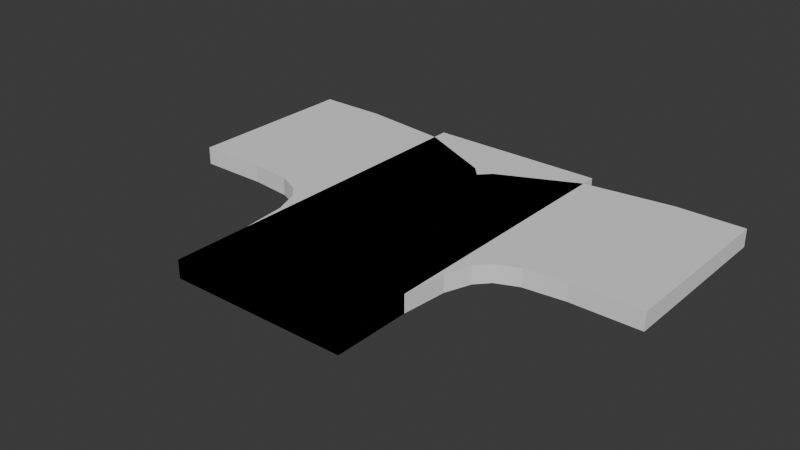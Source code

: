 # Source: COURSE_Carve.blend  (saved by Blender 4.2.66; exported with 4.5.12 LTS)
import bpy
from mathutils import Matrix  # noqa: F401  (used for matrix-valued properties, if any)

bpy.ops.wm.read_factory_settings(use_empty=True)
scene = bpy.context.scene
scene.name = 'Scene'

# ---- collections
col_collection = bpy.data.collections.new('Collection'); scene.collection.children.link(col_collection)

# ---- world
world_world = bpy.data.worlds.new('World'); scene.world = world_world
world_world.use_nodes = True; world_world.node_tree.nodes.clear()
_N = world_world.node_tree.nodes; _L = world_world.node_tree.links
n0 = _N.new('ShaderNodeOutputWorld'); n0.name = 'World Output'; n0.location = (300, 300)
n1 = _N.new('ShaderNodeBackground'); n1.name = 'Background'; n1.location = (10, 300)
n1.inputs[0].default_value = (0.05088, 0.05088, 0.05088, 1.0)
_L.new(n1.outputs[0], n0.inputs[0])
n0.is_active_output = True
world_world.color = (0.05088, 0.05088, 0.05088)
world_world.sun_shadow_jitter_overblur = 0.0

# ---- meshes
me_x = bpy.data.meshes.new('立方体')
me_x.from_pydata([(-2.5, -5.0, -0.25), (-2.5, -5.0, 0.25), (-2.5, 5.0, -0.25), (-2.5, 5.0, 0.25), (2.5, -5.0, -0.25), (2.5, -5.0, 0.25), (2.5, 5.0, -0.25), (2.5, 5.0, 0.25)], [], [(0, 1, 3, 2), (2, 3, 7, 6), (6, 7, 5, 4), (4, 5, 1, 0), (2, 6, 4, 0), (7, 3, 1, 5)])
_uv = me_x.uv_layers.new(name='UVマップ')
_uv.uv.foreach_set('vector', [0.375, 0.0, 0.625, 0.0, 0.625, 0.25, 0.375, 0.25, 0.375, 0.25, 0.625, 0.25, 0.625, 0.5, 0.375, 0.5, 0.375, 0.5, 0.625, 0.5, 0.625, 0.75, 0.375, 0.75, 0.375, 0.75, 0.625, 0.75, 0.625, 1.0, 0.375, 1.0, 0.125, 0.5, 0.375, 0.5, 0.375, 0.75, 0.125, 0.75, 0.625, 0.5, 0.875, 0.5, 0.875, 0.75, 0.625, 0.75])
me_x.update()
me_001 = bpy.data.meshes.new('立方体.001')
me_001.from_pydata([(-2.5, -5.0, -0.25), (-2.5, -5.0, 0.25), (-2.5, -2.849, -0.25), (-2.5, -2.849, 0.25), (2.5, -5.0, -0.25), (2.5, -5.0, 0.25), (2.5, -2.849, -0.25), (2.5, -2.849, 0.25), (-4.985, -0.128, -0.25), (-4.985, -0.128, 0.25), (-4.985, 4.872, -0.25), (-4.985, 4.872, 0.25), (-3.827, -0.2508, -0.25), (-3.215, -0.5109, -0.25), (-2.882, -0.8733, -0.25), (-2.619, -1.589, -0.25), (2.238, -0.3982, -0.25), (1.341, 1.804, -0.25), (-0.2943, 3.548, -0.25), (-2.482, 4.565, -0.25), (2.238, -0.3982, 0.25), (1.341, 1.804, 0.25), (-0.2943, 3.548, 0.25), (-2.482, 4.565, 0.25), (-2.619, -1.589, 0.25), (-2.882, -0.8733, 0.25), (-3.215, -0.5109, 0.25), (-3.827, -0.2508, 0.25), (-6.924, -0.128, 0.25), (-6.924, -0.128, -0.25), (-6.924, 4.872, -0.25), (-6.924, 4.872, 0.25)], [], [(0, 1, 3, 2), (8, 10, 19, 12), (6, 7, 5, 4), (4, 5, 1, 0), (2, 6, 4, 0), (7, 3, 1, 5), (9, 11, 31, 28), (10, 11, 23, 19), (11, 9, 27, 23), (9, 8, 12, 27), (12, 19, 18, 13), (13, 18, 17, 14), (14, 17, 16, 15), (15, 16, 6, 2), (19, 23, 22, 18), (18, 22, 21, 17), (17, 21, 20, 16), (16, 20, 7, 6), (23, 27, 26, 22), (22, 26, 25, 21), (21, 25, 24, 20), (20, 24, 3, 7), (27, 12, 13, 26), (26, 13, 14, 25), (25, 14, 15, 24), (24, 15, 2, 3), (29, 28, 31, 30), (8, 9, 28, 29), (11, 10, 30, 31), (10, 8, 29, 30)])
_uv = me_001.uv_layers.new(name='UVマップ')
_uv.uv.foreach_set('vector', [0.375, 0.0, 0.625, 0.0, 0.625, 0.25, 0.375, 0.25, 0.375, 0.25, 0.375, 0.5, 0.375, 0.5, 0.325, 0.3, 0.375, 0.5, 0.625, 0.5, 0.625, 0.75, 0.375, 0.75, 0.375, 0.75, 0.625, 0.75, 0.625, 1.0, 0.375, 1.0, 0.125, 0.5, 0.375, 0.5, 0.375, 0.75, 0.125, 0.75, 0.625, 0.5, 0.875, 0.5, 0.875, 0.75, 0.625, 0.75, 0.625, 0.25, 0.625, 0.5, 0.625, 0.5, 0.625, 0.25, 0.375, 0.5, 0.625, 0.5, 0.625, 0.5, 0.375, 0.5, 0.625, 0.5, 0.625, 0.25, 0.675, 0.3, 0.625, 0.5, 0.625, 0.25, 0.375, 0.25, 0.375, 0.25, 0.625, 0.25, 0.325, 0.3, 0.375, 0.5, 0.375, 0.5, 0.275, 0.35, 0.275, 0.35, 0.375, 0.5, 0.375, 0.5, 0.225, 0.4, 0.225, 0.4, 0.375, 0.5, 0.375, 0.5, 0.175, 0.45, 0.175, 0.45, 0.375, 0.5, 0.375, 0.5, 0.125, 0.5, 0.375, 0.5, 0.625, 0.5, 0.625, 0.5, 0.375, 0.5, 0.375, 0.5, 0.625, 0.5, 0.625, 0.5, 0.375, 0.5, 0.375, 0.5, 0.625, 0.5, 0.625, 0.5, 0.375, 0.5, 0.375, 0.5, 0.625, 0.5, 0.625, 0.5, 0.375, 0.5, 0.625, 0.5, 0.675, 0.3, 0.725, 0.35, 0.625, 0.5, 0.625, 0.5, 0.725, 0.35, 0.775, 0.4, 0.625, 0.5, 0.625, 0.5, 0.775, 0.4, 0.825, 0.45, 0.625, 0.5, 0.625, 0.5, 0.825, 0.45, 0.875, 0.5, 0.625, 0.5, 0.625, 0.25, 0.375, 0.25, 0.375, 0.25, 0.625, 0.25, 0.625, 0.25, 0.375, 0.25, 0.375, 0.25, 0.625, 0.25, 0.625, 0.25, 0.375, 0.25, 0.375, 0.25, 0.625, 0.25, 0.625, 0.25, 0.375, 0.25, 0.375, 0.25, 0.625, 0.25, 0.375, 0.25, 0.625, 0.25, 0.625, 0.5, 0.375, 0.5, 0.375, 0.25, 0.625, 0.25, 0.625, 0.25, 0.375, 0.25, 0.625, 0.5, 0.375, 0.5, 0.375, 0.5, 0.625, 0.5, 0.375, 0.5, 0.375, 0.25, 0.375, 0.25, 0.375, 0.5])
me_001.update()
me_002 = bpy.data.meshes.new('立方体.002')
me_002.from_pydata([(2.5, -5.0, 0.25), (2.5, -5.0, -0.25), (2.5, -2.849, 0.25), (2.5, -2.849, -0.25), (-2.5, -5.0, 0.25), (-2.5, -5.0, -0.25), (-2.5, -2.849, 0.25), (-2.5, -2.849, -0.25), (4.985, -0.128, 0.25), (4.985, -0.128, -0.25), (4.985, 4.872, 0.25), (4.985, 4.872, -0.25), (3.827, -0.2508, 0.25), (3.215, -0.5109, 0.25), (2.882, -0.8733, 0.25), (2.619, -1.589, 0.25), (-2.238, -0.3982, 0.25), (-1.341, 1.804, 0.25), (0.2943, 3.548, 0.25), (2.482, 4.565, 0.25), (-2.238, -0.3982, -0.25), (-1.341, 1.804, -0.25), (0.2943, 3.548, -0.25), (2.482, 4.565, -0.25), (2.619, -1.589, -0.25), (2.882, -0.8733, -0.25), (3.215, -0.5109, -0.25), (3.827, -0.2508, -0.25), (6.924, -0.128, -0.25), (6.924, -0.128, 0.25), (6.924, 4.872, 0.25), (6.924, 4.872, -0.25)], [], [(0, 1, 3, 2), (8, 10, 19, 12), (6, 7, 5, 4), (4, 5, 1, 0), (2, 6, 4, 0), (7, 3, 1, 5), (9, 11, 31, 28), (10, 11, 23, 19), (11, 9, 27, 23), (9, 8, 12, 27), (12, 19, 18, 13), (13, 18, 17, 14), (14, 17, 16, 15), (15, 16, 6, 2), (19, 23, 22, 18), (18, 22, 21, 17), (17, 21, 20, 16), (16, 20, 7, 6), (23, 27, 26, 22), (22, 26, 25, 21), (21, 25, 24, 20), (20, 24, 3, 7), (27, 12, 13, 26), (26, 13, 14, 25), (25, 14, 15, 24), (24, 15, 2, 3), (29, 28, 31, 30), (8, 9, 28, 29), (11, 10, 30, 31), (10, 8, 29, 30)])
_uv = me_002.uv_layers.new(name='UVマップ')
_uv.uv.foreach_set('vector', [0.375, 0.0, 0.625, 0.0, 0.625, 0.25, 0.375, 0.25, 0.375, 0.25, 0.375, 0.5, 0.375, 0.5, 0.325, 0.3, 0.375, 0.5, 0.625, 0.5, 0.625, 0.75, 0.375, 0.75, 0.375, 0.75, 0.625, 0.75, 0.625, 1.0, 0.375, 1.0, 0.125, 0.5, 0.375, 0.5, 0.375, 0.75, 0.125, 0.75, 0.625, 0.5, 0.875, 0.5, 0.875, 0.75, 0.625, 0.75, 0.625, 0.25, 0.625, 0.5, 0.625, 0.5, 0.625, 0.25, 0.375, 0.5, 0.625, 0.5, 0.625, 0.5, 0.375, 0.5, 0.625, 0.5, 0.625, 0.25, 0.675, 0.3, 0.625, 0.5, 0.625, 0.25, 0.375, 0.25, 0.375, 0.25, 0.625, 0.25, 0.325, 0.3, 0.375, 0.5, 0.375, 0.5, 0.275, 0.35, 0.275, 0.35, 0.375, 0.5, 0.375, 0.5, 0.225, 0.4, 0.225, 0.4, 0.375, 0.5, 0.375, 0.5, 0.175, 0.45, 0.175, 0.45, 0.375, 0.5, 0.375, 0.5, 0.125, 0.5, 0.375, 0.5, 0.625, 0.5, 0.625, 0.5, 0.375, 0.5, 0.375, 0.5, 0.625, 0.5, 0.625, 0.5, 0.375, 0.5, 0.375, 0.5, 0.625, 0.5, 0.625, 0.5, 0.375, 0.5, 0.375, 0.5, 0.625, 0.5, 0.625, 0.5, 0.375, 0.5, 0.625, 0.5, 0.675, 0.3, 0.725, 0.35, 0.625, 0.5, 0.625, 0.5, 0.725, 0.35, 0.775, 0.4, 0.625, 0.5, 0.625, 0.5, 0.775, 0.4, 0.825, 0.45, 0.625, 0.5, 0.625, 0.5, 0.825, 0.45, 0.875, 0.5, 0.625, 0.5, 0.625, 0.25, 0.375, 0.25, 0.375, 0.25, 0.625, 0.25, 0.625, 0.25, 0.375, 0.25, 0.375, 0.25, 0.625, 0.25, 0.625, 0.25, 0.375, 0.25, 0.375, 0.25, 0.625, 0.25, 0.625, 0.25, 0.375, 0.25, 0.375, 0.25, 0.625, 0.25, 0.375, 0.25, 0.625, 0.25, 0.625, 0.5, 0.375, 0.5, 0.375, 0.25, 0.625, 0.25, 0.625, 0.25, 0.375, 0.25, 0.625, 0.5, 0.375, 0.5, 0.375, 0.5, 0.625, 0.5, 0.375, 0.5, 0.375, 0.25, 0.375, 0.25, 0.375, 0.5])
me_002.update()

# ---- objects
ob_x = bpy.data.objects.new('立方体', me_x)
ob_001 = bpy.data.objects.new('立方体.001', me_001)
ob_002 = bpy.data.objects.new('立方体.002', me_002)

# ---- transforms, parenting, visibility, modifiers, constraints
ob_x.location = (0.0, 0.0, 0.0)
ob_001.location = (0.0, 0.0, 0.0)
ob_002.location = (0.0, 0.0, 0.0)

# ---- collection membership
col_collection.objects.link(ob_x)
col_collection.objects.link(ob_001)
col_collection.objects.link(ob_002)

# ---- scene / render settings (as saved in the file)
scene.frame_start = 1; scene.frame_end = 250; scene.frame_set(1)
scene.render.engine = 'BLENDER_EEVEE_NEXT'
bpy.context.view_layer.update()

# ---- added for rendering (the .blend has no active camera and no usable light): camera, sun
cam_auto = bpy.data.cameras.new('AutoCamera')
cam_auto.lens = 50.0
cam_auto.sensor_width = 36.0
cam_auto.clip_end = 1000.0
ob_auto_camera = bpy.data.objects.new('AutoCamera', cam_auto)
scene.collection.objects.link(ob_auto_camera)
ob_auto_camera.location = (15.8109, -18.9731, 12.6487)
ob_auto_camera.rotation_euler = (1.09748, -7.21219e-08, 0.694738)
scene.camera = ob_auto_camera
light_auto_sun = bpy.data.lights.new('AutoSun', 'SUN')
light_auto_sun.energy = 3.0
light_auto_sun.angle = 0.0523599
ob_auto_sun = bpy.data.objects.new('AutoSun', light_auto_sun)
scene.collection.objects.link(ob_auto_sun)
ob_auto_sun.rotation_euler = (0.872665, 0.174533, 0.523599)
bpy.context.view_layer.update()
